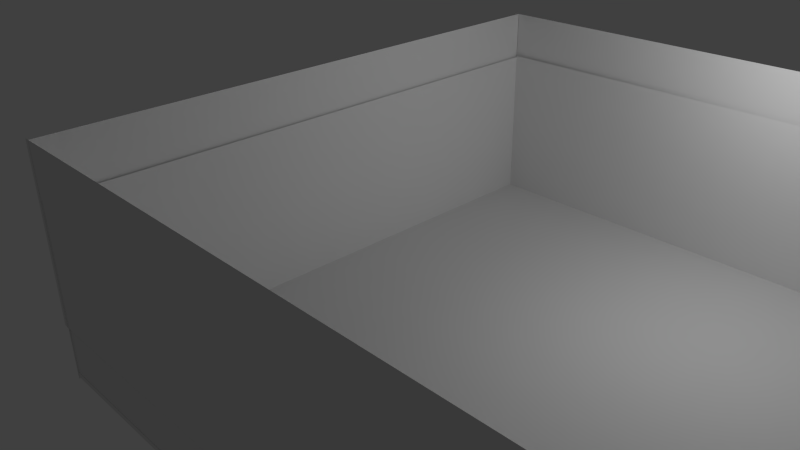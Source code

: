 # Source: bielefeld.blend  (saved by Blender 2.64.0; exported with 4.5.12 LTS)
import bpy
from mathutils import Matrix  # noqa: F401  (used for matrix-valued properties, if any)

bpy.ops.wm.read_factory_settings(use_empty=True)
scene = bpy.context.scene
scene.name = 'Scene'

# ---- collections
col_collection_1 = bpy.data.collections.new('Collection 1'); scene.collection.children.link(col_collection_1)

# ---- materials (node trees are filled in below, after node groups)
mat_material_006 = bpy.data.materials.new('Material.006')
mat_material_006.alpha_threshold = 0.0
mat_material_006.use_transparent_shadow = False
mat_material_006.preview_render_type = 'FLAT'
mat_material_006.roughness = 0.5
mat_material_006.line_color = (0.0, 0.0, 0.0, 1.0)
mat_material = bpy.data.materials.new('Material')
mat_material.alpha_threshold = 0.0
mat_material.use_transparent_shadow = False
mat_material.roughness = 0.5
mat_material.line_color = (0.0, 0.0, 0.0, 1.0)
mat_fliese = bpy.data.materials.new('Fliese')
mat_fliese.alpha_threshold = 0.0
mat_fliese.use_transparent_shadow = False
mat_fliese.preview_render_type = 'FLAT'
mat_fliese.roughness = 0.5
mat_fliese.specular_intensity = 0.2537
mat_fliese.line_color = (0.0, 0.0, 0.0, 0.9715)

# ---- material node trees

# ---- world
world_world = bpy.data.worlds.new('World'); scene.world = world_world
world_world.color = (0.05088, 0.05088, 0.05088)
world_world.use_sun_shadow = False
world_world.sun_shadow_jitter_overblur = 0.0
world_world.cycles.sampling_method = 'MANUAL'
world_world.cycles.sample_map_resolution = 256

# ---- cameras
cam_camera = bpy.data.cameras.new('Camera')
cam_camera.clip_end = 100.0
cam_camera.lens = 35.0
cam_camera.sensor_width = 32.0
cam_camera.sensor_height = 18.0
cam_camera.ortho_scale = 7.314
cam_camera.dof.focus_distance = 0.0
cam_camera.dof.aperture_fstop = 128.0

# ---- lights
light_lamp = bpy.data.lights.new('Lamp', 'POINT')
light_lamp.transmission_factor = 0.0
light_lamp.cutoff_distance = 30.0
light_lamp.energy = 100.0
light_lamp.shadow_buffer_clip_start = 1.001
light_lamp.shadow_soft_size = 1.0
light_lamp.shadow_maximum_resolution = 0.006
light_lamp.use_absolute_resolution = True
light_lamp.cycles.use_multiple_importance_sampling = False

# ---- meshes
me_plane_003 = bpy.data.meshes.new('Plane.003')
me_plane_003.from_pydata([(1.0, -1.0, 0.0), (-1.0, -1.0, 0.0), (1.0, 1.0, 0.0), (-1.0, 1.0, 0.0)], [], [(2, 3, 1, 0)])
_uv = me_plane_003.uv_layers.new(name='UVMap')
_uv.uv.foreach_set('vector', [1.0, 1.0, 2.98e-08, 1.0, 0.0, 0.0, 1.0, 0.0])
me_plane_003.materials.append(mat_material_006)
me_plane_003.use_remesh_preserve_volume = False
me_plane_003.use_remesh_preserve_attributes = False
me_plane_003.use_mirror_vertex_groups = False
me_plane_003.update()
me_plane_001 = bpy.data.meshes.new('Plane.001')
me_plane_001.from_pydata([(1.0, -1.0, 0.0), (-1.0, -1.0, 0.0), (1.0, 1.0, 0.0), (-1.0, 1.0, 0.0)], [], [(2, 3, 1, 0)])
_uv = me_plane_001.uv_layers.new(name='UVMap')
_uv.uv.foreach_set('vector', [1.0, 1.0, 2.98e-08, 1.0, 0.0, 0.0, 1.0, 0.0])
me_plane_001.materials.append(mat_material_006)
me_plane_001.use_remesh_preserve_volume = False
me_plane_001.use_remesh_preserve_attributes = False
me_plane_001.use_mirror_vertex_groups = False
me_plane_001.update()
me_plane_000 = bpy.data.meshes.new('Plane.000')
me_plane_000.from_pydata([(1.0, -1.0, 0.0), (-1.0, -1.0, 0.0), (1.0, 1.0, 0.0), (-1.0, 1.0, 0.0)], [], [(2, 3, 1, 0)])
_uv = me_plane_000.uv_layers.new(name='UVMap')
_uv.uv.foreach_set('vector', [1.0, 1.0, 2.98e-08, 1.0, 0.0, 0.0, 1.0, 0.0])
me_plane_000.materials.append(mat_material_006)
me_plane_000.use_remesh_preserve_volume = False
me_plane_000.use_remesh_preserve_attributes = False
me_plane_000.use_mirror_vertex_groups = False
me_plane_000.update()
me_plane_004 = bpy.data.meshes.new('Plane.004')
me_plane_004.from_pydata([(1.0, -1.0, 0.0), (-1.0, -1.0, 0.0), (1.0, 1.0, 0.0), (-1.0, 1.0, 0.0)], [], [(2, 3, 1, 0)])
me_plane_004.materials.append(mat_material)
me_plane_004.use_remesh_preserve_volume = False
me_plane_004.use_remesh_preserve_attributes = False
me_plane_004.use_mirror_vertex_groups = False
me_plane_004.update()
me_plane_007 = bpy.data.meshes.new('Plane.007')
me_plane_007.from_pydata([(1.0, -1.0, 0.0), (-1.0, -1.0, 0.0), (1.0, 1.0, 0.0), (-1.0, 1.0, 0.0)], [], [(2, 3, 1, 0)])
_uv = me_plane_007.uv_layers.new(name='UVMap')
_uv.uv.foreach_set('vector', [1.0, 1.0, 2.98e-08, 1.0, 0.0, 0.0, 1.0, 0.0])
me_plane_007.materials.append(mat_material_006)
me_plane_007.use_remesh_preserve_volume = False
me_plane_007.use_remesh_preserve_attributes = False
me_plane_007.use_mirror_vertex_groups = False
me_plane_007.update()
me_plane_006 = bpy.data.meshes.new('Plane.006')
me_plane_006.from_pydata([(1.0, -1.0, 0.0), (-1.0, -1.0, 0.0), (1.0, 1.0, 0.0), (-1.0, 1.0, 0.0)], [], [(2, 3, 1, 0)])
me_plane_006.use_remesh_preserve_volume = False
me_plane_006.use_remesh_preserve_attributes = False
me_plane_006.use_mirror_vertex_groups = False
me_plane_006.update()
me_plane_005 = bpy.data.meshes.new('Plane.005')
me_plane_005.from_pydata([(1.0, -1.0, 0.0), (-1.0, -1.0, 0.0), (1.0, 1.0, 0.0), (-1.0, 1.0, 0.0)], [], [(2, 3, 1, 0)])
me_plane_005.use_remesh_preserve_volume = False
me_plane_005.use_remesh_preserve_attributes = False
me_plane_005.use_mirror_vertex_groups = False
me_plane_005.update()
me_cube_001 = bpy.data.meshes.new('Cube.001')
me_cube_001.from_pydata([(-1.0, -1.0, -1.0), (-1.0, 1.0, -1.0), (1.0, 1.0, -1.0), (1.0, -1.0, -1.0), (-1.0, -1.0, 1.0), (-1.0, 1.0, 1.0), (1.0, 1.0, 1.0), (1.0, -1.0, 1.0)], [], [(4, 5, 1, 0), (5, 6, 2, 1), (6, 7, 3, 2), (7, 4, 0, 3), (0, 1, 2, 3), (7, 6, 5, 4)])
me_cube_001.materials.append(mat_fliese)
me_cube_001.use_remesh_preserve_volume = False
me_cube_001.use_remesh_preserve_attributes = False
me_cube_001.use_mirror_vertex_groups = False
me_cube_001.update()
me_plane_002 = bpy.data.meshes.new('Plane.002')
me_plane_002.from_pydata([(1.0, -1.0, 0.0), (-1.0, -1.0, 0.0), (1.0, 1.0, 0.0), (-1.0, 1.0, 0.0)], [], [(2, 3, 1, 0)])
me_plane_002.use_remesh_preserve_volume = False
me_plane_002.use_remesh_preserve_attributes = False
me_plane_002.use_mirror_vertex_groups = False
me_plane_002.update()

# ---- objects
ob_plane_007 = bpy.data.objects.new('Plane.007', me_plane_003)
ob_plane_006 = bpy.data.objects.new('Plane.006', me_plane_001)
ob_plane_005 = bpy.data.objects.new('Plane.005', me_plane_000)
ob_plane_003 = bpy.data.objects.new('Plane.003', me_plane_004)
ob_camera = bpy.data.objects.new('Camera', cam_camera)
ob_plane_004 = bpy.data.objects.new('Plane.004', me_plane_007)
ob_lamp = bpy.data.objects.new('Lamp', light_lamp)
ob_plane_002 = bpy.data.objects.new('Plane.002', me_plane_006)
ob_plane = bpy.data.objects.new('Plane', me_plane_005)
ob_cube = bpy.data.objects.new('Cube', me_cube_001)
ob_plane_001 = bpy.data.objects.new('Plane.001', me_plane_002)

# ---- transforms, parenting, visibility, modifiers, constraints
ob_plane_007.location = (-0.6314, -3.9, 1.564)
ob_plane_007.rotation_euler = (1.571, -0.0, 3.142)
ob_plane_007.scale = (-4.543, 1.0, 1.0)
ob_plane_007.lineart.crease_threshold = 0.0
ob_plane_006.location = (-0.6314, 2.936, 1.564)
ob_plane_006.rotation_euler = (1.571, -0.0, 0.0)
ob_plane_006.scale = (-4.543, 1.0, 1.0)
ob_plane_006.lineart.crease_threshold = 0.0
ob_plane_005.location = (3.898, -0.4891, 1.564)
ob_plane_005.rotation_euler = (1.571, -0.0, -1.571)
ob_plane_005.scale = (-3.418, 1.0, 1.0)
ob_plane_005.lineart.crease_threshold = 0.0
ob_plane_003.location = (-5.089, -0.4891, 0.9651)
ob_plane_003.rotation_euler = (1.571, -0.0, 1.571)
ob_plane_003.scale = (-3.418, 1.008, 1.0)
ob_plane_003.lineart.crease_threshold = 0.0
ob_camera.location = (2.564, -6.508, 5.344)
ob_camera.rotation_euler = (1.109, 0.01082, 0.8149)
ob_camera.lock_rotations_4d = False
ob_camera.empty_display_type = 'ARROWS'
ob_camera.color = (0.0, 0.0, 0.0, 0.0)
ob_camera.display_type = 'WIRE'
ob_camera.lineart.crease_threshold = 0.0
ob_plane_004.location = (-5.115, -0.4891, 1.564)
ob_plane_004.rotation_euler = (1.571, -0.0, 1.571)
ob_plane_004.scale = (-3.418, 1.0, 1.0)
ob_plane_004.lineart.crease_threshold = 0.0
ob_lamp.location = (-0.8713, 1.005, 3.114)
ob_lamp.rotation_euler = (0.6503, 0.05522, 2.62)
ob_lamp.lock_rotations_4d = False
ob_lamp.empty_display_type = 'ARROWS'
ob_lamp.color = (0.0, 0.0, 0.0, 0.0)
ob_lamp.lineart.crease_threshold = 0.0
ob_plane_002.location = (3.892, -0.4929, 0.9714)
ob_plane_002.rotation_euler = (0.0, -1.571, 0.0)
ob_plane_002.scale = (1.0, 3.421, 1.0)
ob_plane_002.lineart.crease_threshold = 0.0
ob_plane.location = (-0.6141, -3.893, 1.003)
ob_plane.rotation_euler = (-1.571, -0.0, 0.0)
ob_plane.scale = (4.495, 1.0, 1.0)
ob_plane.lineart.crease_threshold = 0.0
ob_cube.location = (-0.6, -0.5, 0.0)
ob_cube.scale = (4.5, 3.4, 0.02626)
ob_cube.lineart.crease_threshold = 0.0
ob_cube.material_slots[0].link = 'OBJECT'; ob_cube.material_slots[0].material = mat_fliese
ob_plane_001.location = (-0.6093, 2.9, 0.989)
ob_plane_001.rotation_euler = (1.571, -0.0, 0.0)
ob_plane_001.scale = (-4.486, 1.0, 1.0)
ob_plane_001.lineart.crease_threshold = 0.0

# ---- collection membership
col_collection_1.objects.link(ob_plane_007)
col_collection_1.objects.link(ob_plane_006)
col_collection_1.objects.link(ob_plane_005)
col_collection_1.objects.link(ob_plane_003)
col_collection_1.objects.link(ob_camera)
col_collection_1.objects.link(ob_plane_004)
col_collection_1.objects.link(ob_lamp)
col_collection_1.objects.link(ob_plane_002)
col_collection_1.objects.link(ob_plane)
col_collection_1.objects.link(ob_cube)
col_collection_1.objects.link(ob_plane_001)

# ---- scene / render settings (as saved in the file)
scene.camera = ob_camera
scene.frame_start = 1; scene.frame_end = 250; scene.frame_set(0)
scene.render.engine = 'BLENDER_EEVEE_NEXT'
scene.render.image_settings.color_mode = 'RGB'
scene.render.image_settings.compression = 90
scene.render.resolution_percentage = 50
scene.render.dither_intensity = 0.0
scene.render.bake_margin = 2
scene.render.bake_bias = 0.0
scene.cycles.use_denoising = False
scene.cycles.samples = 10
scene.cycles.sampling_pattern = 'TABULATED_SOBOL'
scene.cycles.light_sampling_threshold = 0.0
scene.cycles.use_adaptive_sampling = False
scene.cycles.use_light_tree = False
scene.cycles.blur_glossy = 0.0
scene.cycles.volume_bounces = 1
scene.cycles.pixel_filter_type = 'GAUSSIAN'
scene.cycles.sample_clamp_indirect = 0.0
scene.view_settings.view_transform = 'Standard'
bpy.context.view_layer.update()

